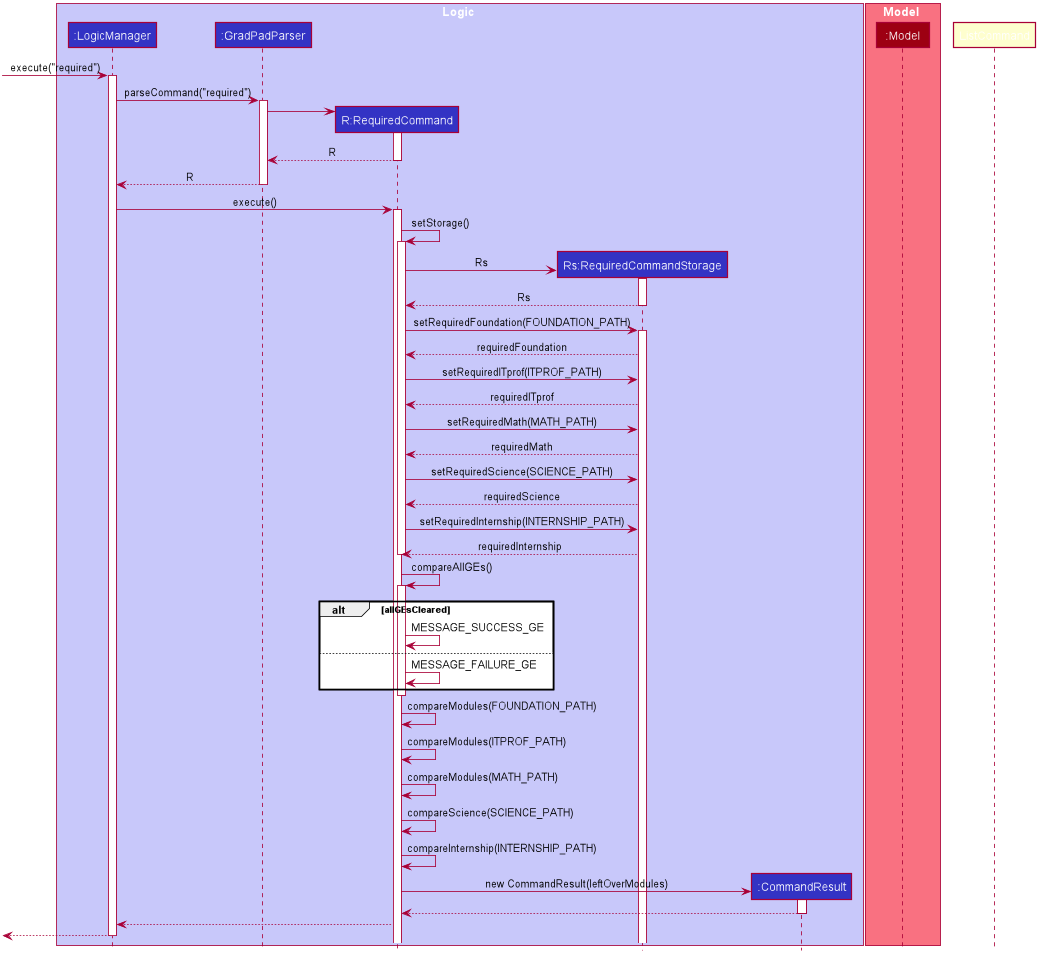

The diagram above was rendered by PlantUML. Its source (embedded in the PNG):
@startuml









skinparam BackgroundColor #FFFFFFF

skinparam Shadowing false

skinparam Class {
    FontColor #FFFFFF
    BorderThickness 1
    BorderColor #FFFFFF
    StereotypeFontColor #FFFFFF
    FontName Arial
}

skinparam Actor {
    BorderColor #000000
    Color #000000
    FontName Arial
}

skinparam Sequence {
    MessageAlign center
    BoxFontSize 15
    BoxPadding 0
    BoxFontColor #FFFFFF
    FontName Arial
}

skinparam Participant {
    FontColor #FFFFFFF
    Padding 20
}

skinparam MinClassWidth 50
skinparam ParticipantPadding 10
skinparam Shadowing false
skinparam DefaultTextAlignment center
skinparam packageStyle Rectangle

hide footbox
hide members
hide circle

box Logic #C8C8FA
participant ":LogicManager" as LogicManager #3333C4
participant ":GradPadParser" as GradPadParser #3333C4
participant "R:RequiredCommand" as RequiredCommand #3333C4
participant "Rs:RequiredCommandStorage" as RequiredCommandStorage #3333C4
participant ":CommandResult" as CommandResult #3333C4
end box

box Model #F97181
participant ":Model" as Model #9D0012
end box

[-> LogicManager : execute("required")
activate LogicManager

LogicManager -> GradPadParser : parseCommand("required")
activate GradPadParser

create RequiredCommand
GradPadParser -> RequiredCommand
activate RequiredCommand

RequiredCommand --> GradPadParser : R
deactivate RequiredCommand

GradPadParser --> LogicManager : R
deactivate GradPadParser

LogicManager -> RequiredCommand : execute()
activate RequiredCommand

RequiredCommand -> RequiredCommand : setStorage()
activate RequiredCommand

create RequiredCommandStorage
RequiredCommand -> RequiredCommandStorage : Rs
activate RequiredCommandStorage

RequiredCommandStorage --> RequiredCommand :Rs
deactivate RequiredCommandStorage

RequiredCommand -> RequiredCommandStorage : setRequiredFoundation(FOUNDATION_PATH)
activate RequiredCommandStorage

RequiredCommandStorage --> RequiredCommand : requiredFoundation

RequiredCommand -> RequiredCommandStorage : setRequiredITprof(ITPROF_PATH)

RequiredCommandStorage --> RequiredCommand : requiredITprof

RequiredCommand -> RequiredCommandStorage : setRequiredMath(MATH_PATH)

RequiredCommandStorage --> RequiredCommand : requiredMath

RequiredCommand -> RequiredCommandStorage : setRequiredScience(SCIENCE_PATH)

RequiredCommandStorage --> RequiredCommand : requiredScience

RequiredCommand -> RequiredCommandStorage : setRequiredInternship(INTERNSHIP_PATH)

RequiredCommandStorage --> RequiredCommand : requiredInternship
deactivate RequiredCommand

RequiredCommand -> RequiredCommand : compareAllGEs()
activate RequiredCommand

alt allGEsCleared
RequiredCommand -> RequiredCommand : MESSAGE_SUCCESS_GE

else
RequiredCommand -> RequiredCommand : MESSAGE_FAILURE_GE
end
deactivate RequiredCommand

RequiredCommand -> RequiredCommand : compareModules(FOUNDATION_PATH)
RequiredCommand -> RequiredCommand : compareModules(ITPROF_PATH)
RequiredCommand -> RequiredCommand : compareModules(MATH_PATH)
RequiredCommand -> RequiredCommand : compareScience(SCIENCE_PATH)
RequiredCommand -> RequiredCommand : compareInternship(INTERNSHIP_PATH)

create CommandResult
RequiredCommand -> CommandResult : new CommandResult(leftOverModules)
activate CommandResult

CommandResult --> RequiredCommand
deactivate CommandResult

RequiredCommand --> LogicManager
deactivate ListCommand

[<--LogicManager
deactivate LogicManager
@enduml